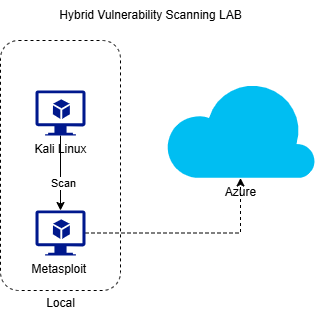

The diagram above was exported from draw.io. Its source (the exported page's mxGraphModel, read from the mxfile embedded in the PNG):
<mxGraphModel dx="771" dy="471" grid="1" gridSize="10" guides="1" tooltips="1" connect="1" arrows="1" fold="1" page="1" pageScale="1" pageWidth="827" pageHeight="1169" math="0" shadow="0">
  <root>
    <mxCell id="0" />
    <mxCell id="1" parent="0" />
    <mxCell id="f-TSIaB7Q_QcTWsnynH7-3" value="" style="rounded=1;whiteSpace=wrap;html=1;fillColor=none;dashed=1;" vertex="1" parent="1">
      <mxGeometry x="115" y="90" width="120" height="250" as="geometry" />
    </mxCell>
    <mxCell id="f-TSIaB7Q_QcTWsnynH7-4" value="" style="edgeStyle=orthogonalEdgeStyle;rounded=0;orthogonalLoop=1;jettySize=auto;html=1;" edge="1" parent="1" source="f-TSIaB7Q_QcTWsnynH7-1" target="f-TSIaB7Q_QcTWsnynH7-2">
      <mxGeometry relative="1" as="geometry" />
    </mxCell>
    <mxCell id="f-TSIaB7Q_QcTWsnynH7-5" value="Scan" style="edgeLabel;html=1;align=center;verticalAlign=middle;resizable=0;points=[];" vertex="1" connectable="0" parent="f-TSIaB7Q_QcTWsnynH7-4">
      <mxGeometry x="0.2622" y="2" relative="1" as="geometry">
        <mxPoint as="offset" />
      </mxGeometry>
    </mxCell>
    <mxCell id="f-TSIaB7Q_QcTWsnynH7-1" value="Kali Linux" style="sketch=0;aspect=fixed;pointerEvents=1;shadow=0;dashed=0;html=1;strokeColor=none;labelPosition=center;verticalLabelPosition=bottom;verticalAlign=top;align=center;fillColor=#00188D;shape=mxgraph.azure.virtual_machine_feature" vertex="1" parent="1">
      <mxGeometry x="150" y="140" width="50" height="45" as="geometry" />
    </mxCell>
    <mxCell id="f-TSIaB7Q_QcTWsnynH7-9" value="" style="edgeStyle=orthogonalEdgeStyle;rounded=0;orthogonalLoop=1;jettySize=auto;html=1;dashed=1;" edge="1" parent="1" source="f-TSIaB7Q_QcTWsnynH7-2" target="f-TSIaB7Q_QcTWsnynH7-6">
      <mxGeometry relative="1" as="geometry">
        <mxPoint x="360" y="283" as="targetPoint" />
      </mxGeometry>
    </mxCell>
    <mxCell id="f-TSIaB7Q_QcTWsnynH7-2" value="Metasploit&amp;nbsp;" style="sketch=0;aspect=fixed;pointerEvents=1;shadow=0;dashed=0;html=1;strokeColor=none;labelPosition=center;verticalLabelPosition=bottom;verticalAlign=top;align=center;fillColor=#00188D;shape=mxgraph.azure.virtual_machine_feature" vertex="1" parent="1">
      <mxGeometry x="150" y="260" width="50" height="45" as="geometry" />
    </mxCell>
    <mxCell id="f-TSIaB7Q_QcTWsnynH7-6" value="Azure&lt;div&gt;&lt;br&gt;&lt;/div&gt;" style="verticalLabelPosition=bottom;html=1;verticalAlign=top;align=center;strokeColor=none;fillColor=#00BEF2;shape=mxgraph.azure.cloud;" vertex="1" parent="1">
      <mxGeometry x="280" y="130" width="150" height="97.5" as="geometry" />
    </mxCell>
    <mxCell id="f-TSIaB7Q_QcTWsnynH7-7" value="Local&lt;div&gt;&lt;br&gt;&lt;/div&gt;" style="text;html=1;align=center;verticalAlign=middle;resizable=0;points=[];autosize=1;strokeColor=none;fillColor=none;" vertex="1" parent="1">
      <mxGeometry x="150" y="340" width="50" height="40" as="geometry" />
    </mxCell>
    <mxCell id="f-TSIaB7Q_QcTWsnynH7-10" value="Hybrid Vulnerability Scanning LAB" style="text;html=1;align=center;verticalAlign=middle;resizable=0;points=[];autosize=1;strokeColor=none;fillColor=none;" vertex="1" parent="1">
      <mxGeometry x="160" y="50" width="210" height="30" as="geometry" />
    </mxCell>
  </root>
</mxGraphModel>